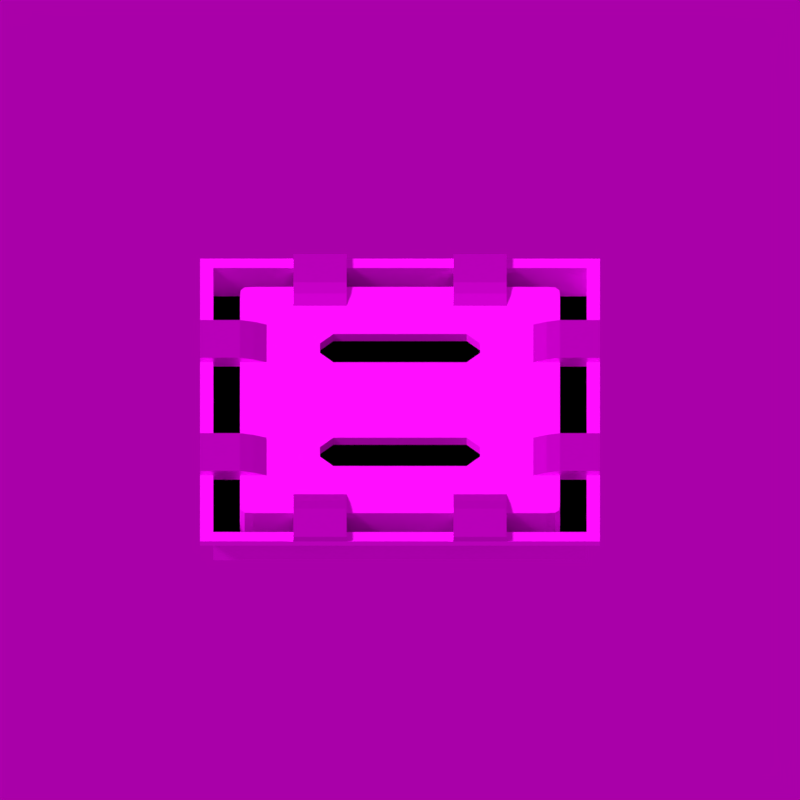 # Source: ocs_concept_3d_2_v3.blend  (saved by Blender 3.1.7; exported with 4.5.12 LTS)
import bpy
from mathutils import Matrix  # noqa: F401  (used for matrix-valued properties, if any)

bpy.ops.wm.read_factory_settings(use_empty=True)
scene = bpy.context.scene
scene.name = 'Scene'

# ---- collections
col_collection_1 = bpy.data.collections.new('Collection 1'); scene.collection.children.link(col_collection_1)

# ---- images (referenced by path relative to the original .blend; pixels are not part of the script)
import os
ASSET_DIR = os.environ.get("B2B_ASSET_DIR", "")  # directory of the original .blend (textures are referenced by path, not embedded)
HERE = os.path.dirname(os.path.abspath(__file__))  # packed textures are extracted next to this script under _unpacked/

def load_image(name, relpath, width, height, colorspace="sRGB"):
    """Load a texture the original file referenced (path relative to the .blend, or extracted next to this script)."""
    p = next((c for c in (os.path.join(HERE, relpath), os.path.join(ASSET_DIR, relpath)) if relpath and os.path.exists(c)), "")
    if p:
        img = bpy.data.images.load(p, check_existing=True)
        img.name = name
    else:  # same state as the original file: an image datablock whose file is absent (Cycles renders it pink)
        img = bpy.data.images.new(name, width, height)
        img.source = "FILE"
        img.filepath = "//" + (relpath or name)
    img.colorspace_settings.name = colorspace
    return img
img_metalgalvanized0029_3_l_jpg = load_image('MetalGalvanized0029_3_L.jpg', 'MetalGalvanized0029_3_L.jpg', 1024, 1024, 'sRGB')
img_metalbare0130_3_l_jpg = load_image('MetalBare0130_3_L.jpg', 'MetalBare0130_3_L.jpg', 1024, 1024, 'sRGB')
img_drackenstein_quarry_4k_exr = load_image('drackenstein_quarry_4k.exr', 'drackenstein_quarry_4k.exr', 1024, 1024, 'Linear Rec.709')

# ---- materials (node trees are filled in below, after node groups)
mat_metal = bpy.data.materials.new('Metal')
mat_metal.use_transparent_shadow = False
mat_connectors = bpy.data.materials.new('Connectors')
mat_connectors.use_transparent_shadow = False
mat_gap = bpy.data.materials.new('Gap')
mat_gap.use_transparent_shadow = False

# ---- material node trees
mat_metal.use_nodes = True; mat_metal.node_tree.nodes.clear()
_N = mat_metal.node_tree.nodes; _L = mat_metal.node_tree.links
n0 = _N.new('ShaderNodeBsdfPrincipled'); n0.name = 'Principled BSDF'; n0.location = (10, 300)
n0.distribution = 'GGX'
n0.subsurface_method = 'RANDOM_WALK_SKIN'
n0.inputs[3].default_value = 1.45
n0.inputs[27].default_value = (0.0, 0.0, 0.0, 1.0)
n0.inputs[28].default_value = 1.0
n1 = _N.new('ShaderNodeOutputMaterial'); n1.name = 'Material Output'; n1.location = (300, 300)
n2 = _N.new('ShaderNodeTexImage'); n2.name = 'Image Texture'; n2.location = (-280, 275)
n2.image = img_metalgalvanized0029_3_l_jpg
_L.new(n0.outputs[0], n1.inputs[0])
_L.new(n2.outputs[0], n0.inputs[0])
n1.is_active_output = True
mat_connectors.use_nodes = True; mat_connectors.node_tree.nodes.clear()
_N = mat_connectors.node_tree.nodes; _L = mat_connectors.node_tree.links
n0 = _N.new('ShaderNodeBsdfPrincipled'); n0.name = 'Principled BSDF'; n0.location = (10, 300)
n0.distribution = 'GGX'
n0.subsurface_method = 'RANDOM_WALK_SKIN'
n0.inputs[1].default_value = 1.0
n0.inputs[3].default_value = 1.45
n0.inputs[27].default_value = (0.0, 0.0, 0.0, 1.0)
n0.inputs[28].default_value = 1.0
n1 = _N.new('ShaderNodeOutputMaterial'); n1.name = 'Material Output'; n1.location = (300, 300)
n2 = _N.new('ShaderNodeTexImage'); n2.name = 'Image Texture'; n2.location = (-280, 275)
n2.image = img_metalbare0130_3_l_jpg
_L.new(n0.outputs[0], n1.inputs[0])
_L.new(n2.outputs[0], n0.inputs[0])
n1.is_active_output = True
mat_gap.use_nodes = True; mat_gap.node_tree.nodes.clear()
_N = mat_gap.node_tree.nodes; _L = mat_gap.node_tree.links
n0 = _N.new('ShaderNodeOutputMaterial'); n0.name = 'Material Output'; n0.location = (300, 300)
n1 = _N.new('ShaderNodeBsdfDiffuse'); n1.name = 'Diffuse BSDF'; n1.location = (10, 300)
n1.inputs[0].default_value = (0.0, 0.0, 0.0, 1.0)
n1.inputs[1].default_value = 0.7973
_L.new(n1.outputs[0], n0.inputs[0])
n0.is_active_output = True

# ---- world
world_world = bpy.data.worlds.new('World'); scene.world = world_world
world_world.use_nodes = True; world_world.node_tree.nodes.clear()
_N = world_world.node_tree.nodes; _L = world_world.node_tree.links
n0 = _N.new('ShaderNodeOutputWorld'); n0.name = 'World Output'; n0.location = (300, 300)
n1 = _N.new('ShaderNodeBackground'); n1.name = 'Background'; n1.location = (114, 292)
n1.inputs[1].default_value = 0.4
n2 = _N.new('ShaderNodeTexEnvironment'); n2.name = 'Environment Texture'; n2.location = (-218, 271)
n2.image = img_drackenstein_quarry_4k_exr
_L.new(n1.outputs[0], n0.inputs[0])
_L.new(n2.outputs[0], n1.inputs[0])
n0.is_active_output = True
world_world.color = (0.05088, 0.05088, 0.05088)
world_world.use_sun_shadow = False
world_world.sun_shadow_jitter_overblur = 0.0
world_world.cycles.sampling_method = 'MANUAL'

# ---- cameras
cam_camera = bpy.data.cameras.new('Camera')
cam_camera.type = 'ORTHO'
cam_camera.clip_end = 100.0
cam_camera.lens = 35.0
cam_camera.sensor_width = 32.0
cam_camera.sensor_height = 18.0
cam_camera.ortho_scale = 4.0
cam_camera.dof.focus_distance = 0.0
cam_camera.dof.aperture_fstop = 128.0

# ---- lights
light_lamp = bpy.data.lights.new('Lamp', 'SUN')
light_lamp.transmission_factor = 0.0
light_lamp.cutoff_distance = 30.0
light_lamp.angle = 0.1993
light_lamp.energy = 3.0
light_lamp.shadow_buffer_clip_start = 1.001
light_lamp.shadow_soft_size = 0.1
light_lamp.shadow_cascade_max_distance = 1000.0

# ---- meshes
me_plane = bpy.data.meshes.new('Plane')
me_plane.from_pydata([(-1.0, 1.0, 0.0), (-0.2667, 0.4667, 0.0), (-1.0, 0.6, 0.0), (-1.0, 0.2, 0.0), (-0.5333, 0.5333, 0.0), (-0.3333, 0.5333, 0.0), (-0.2667, 0.5333, 0.0), (-0.5333, 1.0, 0.032), (-0.4667, 1.0, 0.032), (-0.4, 1.0, 0.032), (-0.3333, 1.0, 0.032), (-0.2667, 1.0, 0.032), (0.0, 0.5333, 0.0), (0.0, 0.4667, 0.0), (-0.2, 1.0, 0.0), (-0.6, 1.0, 0.0), (0.0, 0.4, 0.0), (0.0, 0.3333, 0.0), (-0.6, 0.2, 0.0), (-0.6, 0.6, 0.0), (0.0, 0.2667, 0.0), (-0.2, 0.5333, 0.0), (-0.2, 0.2, 0.0), (-0.2, 0.6, 0.0), (-0.2, 0.4667, 0.0), (-0.2, 0.4, 0.0), (-0.2, 0.3333, 0.0), (-0.2, 0.2667, 0.0), (-0.6, 0.5333, 0.0), (-0.6, 0.4667, 0.0), (-0.6, 0.4, 0.0), (-0.6, 0.3333, 0.0), (-1.0, 0.0, 0.0), (-0.6, 0.2667, 0.0), (-0.6, 0.0, 0.0), (-0.2, 0.0, 0.0), (-1.0, 0.2667, 0.032), (-1.0, 0.3333, 0.032), (-1.0, 0.4, 0.032), (0.0, 1.0, 0.0), (-1.0, 0.4667, 0.032), (-1.0, 0.5333, 0.032), (0.0, 0.2, 0.0), (0.0, 0.6, 0.0), (-0.8, 1.0, 0.0), (-0.5333, 0.4667, 0.0), (-0.2667, 0.4, 0.0), (-0.5333, 0.4, 0.0), (-0.2667, 0.2, 0.0), (-0.5333, 0.2, 0.0), (-0.2667, 0.6, 0.0), (-0.3333, 0.6, 0.0), (-0.4, 0.6, 0.0), (-0.4667, 0.6, 0.0), (-0.5333, 0.6, 0.0), (-0.2667, 0.3333, 0.0), (-0.5333, 0.3333, 0.0), (-0.2667, 0.2667, 0.0), (-0.2667, 0.0, 0.0), (-0.6, 0.06667, 0.0), (-0.6, 0.1333, 0.0), (-0.2, 0.06667, 0.0), (-0.2, 0.1333, 0.0), (-1.0, 0.1333, 0.0), (-1.0, 0.06667, 0.0), (-0.7333, 1.0, 0.0), (0.0, 0.1333, 0.0), (-0.2667, 0.06667, 0.0), (-0.2667, 0.1333, 0.0), (-0.06667, 1.0, 0.0), (-0.1333, 1.0, 0.0), (-0.06667, 0.2, 0.0), (-0.1333, 0.2, 0.0), (-0.06667, 0.6, 0.0), (-0.1333, 0.6, 0.0), (-0.06667, 0.5333, 0.0), (-0.1333, 0.5333, 0.0), (-0.06667, 0.4667, 0.0), (-0.1333, 0.4667, 0.0), (-0.06667, 0.4, 0.0), (-0.1333, 0.4, 0.0), (-0.06667, 0.3333, 0.0), (-0.1333, 0.3333, 0.0), (-0.06667, 0.2667, 0.0), (-0.1333, 0.2667, 0.0), (-0.6667, 1.0, 0.0), (-0.1333, 0.0, 0.0), (-0.8667, 1.0, 0.0), (-0.1333, 0.06667, 0.0), (-0.1333, 0.1333, 0.0), (-0.9333, 1.0, 0.0), (-0.7333, 0.5333, 0.02), (-0.8, 0.5333, 0.032), (-0.8667, 0.5333, 0.032), (-0.9333, 0.5333, 0.032), (-0.6667, 0.4667, 0.0), (-0.7333, 0.4667, 0.02), (-0.8, 0.4667, 0.032), (-0.8667, 0.4667, 0.032), (-0.9333, 0.4667, 0.032), (-0.6667, 0.4, 0.0), (-0.7333, 0.4, 0.02), (-0.8, 0.4, 0.032), (-0.8667, 0.4, 0.032), (-0.9333, 0.4, 0.032), (-0.6667, 0.3333, 0.0), (-0.7333, 0.3333, 0.02), (-0.8, 0.3333, 0.032), (-0.8667, 0.3333, 0.032), (-0.9333, 0.3333, 0.032), (-0.7333, 0.2667, 0.02), (-0.8, 0.2667, 0.032), (-0.8667, 0.2667, 0.032), (-0.9333, 0.2667, 0.032), (-0.6667, 0.2, 0.0), (-0.7333, 0.2, 0.0), (-0.8, 0.2, 0.0), (-0.9333, 0.2, 0.0), (-0.6667, 0.6, 0.0), (-0.7333, 0.6, 0.0), (-0.8, 0.6, 0.0), (-0.9333, 0.6, 0.0), (-0.6667, 0.0, 0.0), (-0.7333, 0.0, 0.0), (-0.8, 0.0, 0.0), (-0.9333, 0.0, 0.0), (-0.6667, 0.06667, 0.0), (-0.7333, 0.06667, 0.0), (-0.8, 0.06667, 0.0), (-0.9333, 0.06667, 0.0), (-0.6667, 0.1333, 0.0), (-0.7333, 0.1333, 0.0), (-0.8, 0.1333, 0.0), (-0.9333, 0.1333, 0.0), (-1.0, 0.9333, 0.0), (-1.0, 0.8667, 0.0), (-1.0, 0.8, 0.0), (-1.0, 0.7333, 0.0), (-1.0, 0.6667, 0.0), (-0.6, 0.6667, 0.0), (-0.6, 0.7333, 0.0), (-0.6, 0.8, 0.0), (-0.6, 0.9333, 0.0), (-0.2667, 0.7338, 0.0), (-0.2667, 0.8, 0.0), (-0.2667, 0.8667, 0.0), (-0.2667, 0.9333, 0.0), (0.0, 0.6667, 0.0), (0.0, 0.7333, 0.0), (0.0, 0.8, 0.0), (0.0, 0.9333, 0.0), (-0.5333, 0.6667, 0.0), (-0.5333, 0.7333, 0.02), (-0.5333, 0.8, 0.032), (-0.5333, 0.8667, 0.032), (-0.5333, 0.9333, 0.032), (-0.4667, 0.6667, 0.0), (-0.4667, 0.7333, 0.02), (-0.4667, 0.8, 0.032), (-0.4667, 0.8667, 0.032), (-0.4667, 0.9333, 0.032), (-0.4, 0.6667, 0.0), (-0.4, 0.7333, 0.02), (-0.4, 0.8, 0.032), (-0.4, 0.8667, 0.032), (-0.4, 0.9333, 0.032), (-0.3333, 0.6667, 0.0), (-0.3333, 0.7333, 0.02), (-0.3333, 0.8, 0.032), (-0.3333, 0.8667, 0.032), (-0.3333, 0.9333, 0.032), (-0.1333, 0.6667, 0.0), (-0.1333, 0.7333, 0.0), (-0.1333, 0.8, 0.0), (-0.1333, 0.9333, 0.0), (-0.06667, 0.6667, 0.0), (-0.06667, 0.7333, 0.0), (-0.06667, 0.8, 0.0), (-0.06667, 0.9333, 0.0), (-0.9333, 0.6667, 0.0), (-0.9333, 0.7333, 0.0), (-0.9333, 0.8, 0.0), (-0.9333, 0.8667, 0.0), (-0.9333, 0.9333, 0.0), (-0.8667, 0.9333, 0.0), (-0.8, 0.6667, 0.0), (-0.8, 0.7333, 0.0), (-0.8, 0.9333, 0.0), (-0.7333, 0.6667, 0.0), (-0.7333, 0.7333, 0.0), (-0.7333, 0.8, 0.0), (-0.7333, 0.9333, 0.0), (-0.6667, 0.6667, 0.0), (-0.6667, 0.7333, 0.0), (-0.6667, 0.8, 0.0), (-0.6667, 0.9333, 0.0), (-0.8, 0.2, -0.2), (-0.9333, 0.2, -0.2), (-0.8, 0.0, -0.2), (-0.8667, 0.0, -0.2), (-0.9333, 0.0, -0.2), (-0.8, 0.06667, -0.2), (-0.8667, 0.06667, -0.2), (-0.9333, 0.06667, -0.2), (-0.8, 0.1333, -0.2), (-0.8667, 0.1333, -0.2), (-0.9333, 0.1333, -0.2), (-0.6, 0.8, -0.2), (-0.9333, 0.6667, -0.2), (-0.9333, 0.7333, -0.2), (-0.9333, 0.8, -0.2), (-0.9333, 0.8667, -0.2), (-0.9333, 0.9333, -0.2), (-0.8667, 0.6667, -0.2), (-0.8667, 0.7333, -0.2), (-0.8667, 0.8, -0.2), (-0.8667, 0.8667, -0.2), (-0.8667, 0.9333, -0.2), (-0.8, 0.6667, -0.2), (-0.8, 0.7333, -0.2), (-0.8, 0.8, -0.2), (-0.8, 0.8667, -0.2), (-0.8, 0.9333, -0.2), (-0.7333, 0.8, -0.2), (-0.7333, 0.8667, -0.2), (-0.7333, 0.9333, -0.2), (-0.6667, 0.8, -0.2), (-0.6667, 0.8667, -0.2), (-0.6667, 0.9333, -0.2), (-0.2, 0.8, -0.2), (-0.2, 0.8667, -0.2), (0.0, 0.8, -0.2), (0.0, 0.8667, -0.2), (0.0, 0.9333, -0.2), (-0.1333, 0.8, -0.2), (-0.1333, 0.8667, -0.2), (-0.1333, 0.9333, -0.2), (-0.06667, 0.8, -0.2), (-0.06667, 0.8667, -0.2), (-0.06667, 0.9333, -0.2), (-0.2, 0.9333, 0.0), (-0.2667, 0.9333, 0.032), (-0.2667, 1.0, 0.0), (-0.2, 0.6667, 0.0), (-0.2, 0.7333, 0.0), (-0.2, 0.8, 0.0), (-0.5333, 1.0, 0.0), (-0.2667, 0.6667, 0.0), (-0.2667, 0.7333, 0.02), (-0.2667, 0.8, 0.032), (-0.2667, 0.8667, 0.032), (-0.2, 0.9333, -0.2), (-0.2667, 0.8, -0.2), (-0.2667, 0.8667, -0.2), (-0.2667, 0.9333, -0.2), (-0.5333, 0.7333, 0.0), (-0.5333, 0.8, 0.0), (-0.5333, 0.8667, 0.0), (-0.5333, 0.9333, 0.0), (-1.0, 0.2667, 0.0), (-0.6667, 0.5333, 0.0), (-0.7333, 0.5333, 0.0), (-0.8, 0.5333, 0.0), (-0.8667, 0.5333, 0.0), (-0.9333, 0.5333, 0.0), (-0.6667, 0.2667, 0.0), (-0.7333, 0.2667, 0.0), (-0.8, 0.2667, 0.0), (-0.8667, 0.2667, 0.0), (-0.9333, 0.2667, 0.0), (-0.8667, 0.2, -0.2), (-0.8, 0.6, -0.2), (-0.8667, 0.6, -0.2), (-0.9333, 0.6, -0.2), (-0.6, 0.8667, -0.2), (-0.6, 0.9333, -0.2), (-0.5333, 0.8, -0.2), (-0.5333, 0.8667, -0.2), (-0.5333, 0.9333, -0.2), (-0.9333, 0.5333, -0.2), (-0.8, 0.2667, -0.2), (-0.9333, 0.2667, -0.2), (-0.7764, 0.7969, 0.0), (-0.7969, 0.7764, 0.0), (-0.7969, 0.7764, -0.2), (-0.7764, 0.7969, -0.2), (-0.06667, 0.8, -0.03), (0.0, 0.9333, -0.03), (-0.06667, 0.9333, -0.03), (0.0, 0.8, -0.03), (-0.1333, 0.8, -0.03), (-0.1333, 0.9333, -0.03), (-0.2, 0.8, -0.03), (-0.2, 0.9333, -0.03), (-0.2667, 0.8667, -0.03), (-0.8, 0.7333, -0.03), (-0.8, 0.6667, -0.03), (-0.8, 0.9333, -0.03), (-0.7333, 0.8, -0.03), (-0.8667, 0.9333, -0.03), (-0.9333, 0.9333, -0.03), (-0.6667, 0.8, -0.03), (-0.6, 0.8, -0.03), (-0.9333, 0.8667, -0.03), (-0.6667, 0.9333, -0.03), (-0.7333, 0.9333, -0.03), (-0.9333, 0.8, -0.03), (-0.9333, 0.7333, -0.03), (-0.9333, 0.6667, -0.03), (-0.5333, 0.8667, -0.03), (-0.8, 0.6, -0.03), (-0.6, 0.9333, -0.03), (-0.9333, 0.5333, -0.03), (-0.9333, 0.6, -0.03), (-0.7969, 0.7764, -0.03), (-0.7764, 0.7969, -0.03), (-0.9333, 0.0, -0.03), (-0.8, 0.06667, -0.03), (-0.8, 0.1333, -0.03), (-0.8, 0.2, -0.03), (-0.8, 0.0, -0.03), (-0.9333, 0.06667, -0.03), (-0.9333, 0.2, -0.03), (-0.9333, 0.1333, -0.03), (-0.8, 0.2667, -0.03), (-0.8667, 0.2667, -0.03), (-0.9333, 0.2667, -0.03), (-0.8667, 0.4667, -0.2), (-0.9333, 0.4667, -0.2), (-0.9333, 0.4, -0.2), (-0.9333, 0.3333, -0.2), (-0.4667, 0.8, -0.2), (-0.4667, 0.8667, -0.2), (-0.4667, 0.9333, -0.2), (-0.4, 0.8, -0.2), (-0.4, 0.8667, -0.2), (-0.4, 0.9333, -0.2), (-0.3333, 0.8, -0.2), (-0.3333, 0.8667, -0.2), (-0.3333, 0.9333, -0.2), (-0.8, 0.5333, -0.03), (-0.8667, 0.5333, -0.03), (-0.8, 0.4667, -0.03), (-0.8667, 0.4667, -0.03), (-0.9333, 0.4667, -0.03), (-0.8, 0.4, -0.03), (-0.8667, 0.4, -0.03), (-0.9333, 0.4, -0.03), (-0.8, 0.3333, -0.03), (-0.8667, 0.3333, -0.03), (-0.9333, 0.3333, -0.03), (-0.5333, 0.8, -0.03), (-0.5333, 0.9333, -0.03), (-0.4667, 0.8, -0.03), (-0.4667, 0.8667, -0.03), (-0.4667, 0.9333, -0.03), (-0.4, 0.8, -0.03), (-0.4, 0.8667, -0.03), (-0.4, 0.9333, -0.03), (-0.3333, 0.8, -0.03), (-0.3333, 0.8667, -0.03), (-0.3333, 0.9333, -0.03), (-0.2667, 0.9333, -0.03), (-0.2667, 0.8, -0.03), (-0.8, 0.5333, -0.2), (-0.8667, 0.5333, -0.2), (-0.8, 0.4667, -0.2), (-0.8, 0.4, -0.2), (-0.8667, 0.4, -0.2), (-0.8, 0.3333, -0.2), (-0.8667, 0.3333, -0.2), (-0.8667, 0.2667, -0.2), (-0.4667, 0.0, 0.0), (-0.2667, 0.2667, -0.05), (-0.2667, 0.3333, -0.05), (-0.4667, 0.4, 0.0), (-0.3333, 0.4, -0.05), (-0.4, 0.4, -0.05), (0.0, 0.0, 0.0), (-0.4667, 1.0, 0.0), (-0.4, 1.0, 0.0), (-0.3333, 1.0, 0.0), (-1.0, 0.3333, 0.0), (-1.0, 0.4, 0.0), (-1.0, 0.4667, 0.0), (-1.0, 0.5333, 0.0), (-1.0, 1.0, -0.03), (-1.0, 0.6, -0.03), (-1.0, 0.2, -0.03), (-0.2, 1.0, -0.03), (-0.6, 1.0, -0.03), (-1.0, -4.768e-07, -0.03), (0.0, 1.0, -0.03), (-0.8, 1.0, -0.03), (-1.0, 0.1333, -0.03), (-1.0, 0.06667, -0.03), (-0.7333, 1.0, -0.03), (-0.06667, 1.0, -0.03), (-0.1333, 1.0, -0.03), (-0.6667, 1.0, -0.03), (-0.8667, 1.0, -0.03), (-0.9333, 1.0, -0.03), (-1.0, 0.9333, -0.03), (-1.0, 0.8667, -0.03), (-1.0, 0.8, -0.03), (-1.0, 0.7333, -0.03), (-1.0, 0.6667, -0.03), (-0.2667, 1.0, -0.03), (-0.5333, 1.0, -0.03), (-1.0, 0.2667, -0.03), (-0.4667, 1.0, -0.03), (-0.4, 1.0, -0.03), (-0.3333, 1.0, -0.03), (-1.0, 0.3333, -0.03), (-1.0, 0.4, -0.03), (-1.0, 0.4667, -0.03), (-1.0, 0.5333, -0.03), (-0.4667, 0.5333, 0.0), (-0.4, 0.5333, 0.0), (-0.3333, 0.4667, 0.0), (-0.4, 0.4667, 0.0), (-0.4667, 0.4667, 0.0), (-0.3333, 0.4, 0.0), (-0.4, 0.4, 0.0), (0.0, 0.06667, 0.0), (-0.06667, 0.1333, 0.0), (-0.06667, 0.06667, 0.0), (-0.06667, 0.0, 0.0), (-0.2667, 0.2, -0.05), (-0.5333, 0.0, 0.0), (-0.4667, 0.1333, 0.0), (-0.4667, 0.2, 0.0), (-0.4667, 0.3333, 0.0), (-0.5333, 0.2667, 0.0), (-0.5333, 0.1333, 0.0), (-0.5333, 0.06667, 0.0), (-0.4667, 0.06667, 0.0), (-0.4667, 0.2667, 0.0), (-0.4667, 0.0, -0.05), (-0.4667, 0.06667, -0.05), (-0.4667, 0.1333, -0.05), (-0.4667, 0.2, -0.05), (-0.4667, 0.2667, -0.05), (-0.4667, 0.3333, -0.05), (-0.2667, 0.0, -0.05), (-0.2667, 0.06667, -0.05), (-0.2667, 0.1333, -0.05), (0.7, -0.7, -0.1), (0.7, 0.7, -0.1), (-0.7, -0.7, -0.1), (-0.7, 0.7, -0.1)], [], [(195, 142, 15, 85), (11, 241, 146, 242), (31, 56, 47, 30), (130, 60, 18, 114), (260, 28, 19, 118), (33, 433, 56, 31), (68, 62, 22, 48), (6, 21, 23, 50), (18, 49, 433, 33), (95, 29, 28, 260), (100, 30, 29, 95), (105, 31, 30, 100), (265, 33, 31, 105), (114, 18, 33, 265), (1, 24, 21, 6), (46, 25, 24, 1), (55, 26, 25, 46), (57, 27, 26, 55), (48, 22, 27, 57), (77, 13, 12, 75), (79, 16, 13, 77), (81, 17, 16, 79), (75, 12, 43, 73), (425, 66, 42, 71), (83, 20, 17, 81), (71, 42, 20, 83), (178, 150, 39, 69), (30, 47, 45, 29), (29, 45, 4, 28), (28, 4, 54, 19), (4, 417, 53, 54), (417, 418, 52, 53), (418, 5, 51, 52), (5, 6, 50, 51), (60, 434, 49, 18), (246, 15, 142, 258), (155, 160, 8, 7), (160, 165, 9, 8), (165, 170, 10, 9), (170, 241, 11, 10), (34, 429, 435, 59), (59, 435, 434, 60), (58, 35, 61, 67), (67, 61, 62, 68), (122, 34, 59, 126), (126, 59, 60, 130), (61, 88, 89, 62), (64, 129, 133, 63), (35, 86, 88, 61), (320, 317, 201, 198), (240, 174, 70, 14), (174, 178, 69, 70), (22, 72, 84, 27), (72, 71, 83, 84), (27, 84, 82, 26), (84, 83, 81, 82), (62, 89, 72, 22), (89, 425, 71, 72), (21, 76, 74, 23), (76, 75, 73, 74), (26, 82, 80, 25), (82, 81, 79, 80), (25, 80, 78, 24), (80, 79, 77, 78), (24, 78, 76, 21), (78, 77, 75, 76), (128, 127, 131, 132), (127, 126, 130, 131), (32, 125, 129, 64), (321, 316, 200, 203), (124, 123, 127, 128), (123, 122, 126, 127), (36, 113, 109, 37), (113, 112, 108, 109), (112, 111, 107, 108), (111, 110, 106, 107), (110, 265, 105, 106), (37, 109, 104, 38), (109, 108, 103, 104), (108, 107, 102, 103), (107, 106, 101, 102), (106, 105, 100, 101), (38, 104, 99, 40), (104, 103, 98, 99), (103, 102, 97, 98), (102, 101, 96, 97), (101, 100, 95, 96), (40, 99, 94, 41), (99, 98, 93, 94), (98, 97, 92, 93), (97, 96, 91, 92), (96, 95, 260, 91), (63, 133, 117, 3), (305, 297, 222, 225), (132, 131, 115, 116), (131, 130, 114, 115), (134, 183, 90, 0), (183, 184, 87, 90), (184, 187, 44, 87), (187, 191, 65, 44), (191, 195, 85, 65), (119, 118, 192, 188), (188, 192, 193, 189), (189, 193, 194, 190), (120, 119, 188, 185), (185, 188, 189, 186), (311, 304, 228, 275), (317, 318, 204, 201), (318, 319, 196, 204), (300, 303, 211, 212), (299, 300, 212, 217), (301, 302, 207, 226), (303, 306, 210, 211), (323, 321, 203, 206), (304, 305, 225, 228), (322, 323, 206, 197), (2, 121, 179, 138), (138, 179, 180, 137), (137, 180, 181, 136), (136, 181, 182, 135), (135, 182, 183, 134), (74, 73, 175, 171), (171, 175, 176, 172), (172, 176, 177, 173), (291, 293, 251, 236), (23, 74, 171, 243), (243, 171, 172, 244), (244, 172, 173, 245), (290, 286, 237, 234), (287, 288, 239, 233), (51, 50, 247, 166), (166, 247, 248, 167), (167, 248, 249, 168), (168, 249, 250, 169), (169, 250, 241, 170), (52, 51, 166, 161), (161, 166, 167, 162), (162, 167, 168, 163), (163, 168, 169, 164), (164, 169, 170, 165), (53, 52, 161, 156), (156, 161, 162, 157), (157, 162, 163, 158), (158, 163, 164, 159), (159, 164, 165, 160), (54, 53, 156, 151), (151, 156, 157, 152), (152, 157, 158, 153), (153, 158, 159, 154), (154, 159, 160, 155), (19, 54, 151, 139), (340, 310, 271, 364), (141, 140, 255, 256), (140, 139, 151, 255), (73, 43, 147, 175), (175, 147, 148, 176), (176, 148, 149, 177), (154, 257, 256, 153), (50, 23, 243, 247), (118, 19, 139, 192), (192, 139, 140, 193), (193, 140, 141, 194), (306, 307, 209, 210), (307, 308, 208, 209), (203, 202, 205, 206), (202, 201, 204, 205), (200, 199, 202, 203), (199, 198, 201, 202), (206, 205, 270, 197), (205, 204, 196, 270), (223, 226, 227, 224), (224, 227, 228, 225), (220, 223, 224, 221), (221, 224, 225, 222), (272, 271, 218, 213), (213, 218, 219, 214), (214, 219, 220, 215), (215, 220, 221, 216), (216, 221, 222, 217), (273, 272, 213, 208), (208, 213, 214, 209), (209, 214, 215, 210), (210, 215, 216, 211), (211, 216, 217, 212), (226, 207, 274, 227), (227, 274, 275, 228), (310, 296, 218, 271), (296, 295, 219, 218), (297, 299, 217, 222), (308, 313, 273, 208), (298, 301, 226, 223), (234, 237, 238, 235), (235, 238, 239, 236), (229, 234, 235, 230), (230, 235, 236, 251), (237, 231, 232, 238), (238, 232, 233, 239), (286, 289, 231, 237), (155, 7, 246, 258), (292, 290, 234, 229), (288, 291, 236, 239), (14, 242, 146, 240), (275, 274, 277, 278), (144, 143, 244, 245), (363, 292, 229, 252), (152, 255, 151), (143, 248, 247), (143, 144, 249, 248), (144, 145, 250, 249), (145, 146, 241, 250), (274, 207, 276, 277), (253, 252, 229, 230), (254, 253, 230, 251), (293, 362, 254, 251), (155, 258, 257, 154), (153, 256, 255, 152), (91, 261, 262, 92), (111, 112, 268, 267), (92, 262, 263, 93), (260, 261, 91), (112, 113, 269, 268), (265, 110, 266), (93, 263, 264, 94), (94, 264, 385, 41), (110, 111, 267, 266), (113, 36, 259, 269), (119, 261, 260, 118), (120, 262, 261, 119), (2, 385, 264, 121), (115, 114, 265, 266), (116, 115, 266, 267), (319, 324, 280, 196), (3, 117, 269, 259), (243, 244, 143, 247), (272, 365, 364, 271), (273, 279, 365, 272), (270, 196, 280, 371), (197, 270, 371, 281), (326, 322, 197, 281), (352, 311, 275, 278), (313, 312, 279, 273), (302, 351, 276, 207), (186, 189, 190, 282, 283), (220, 219, 284, 285, 223), (315, 282, 190, 298), (295, 186, 283, 314), (314, 283, 282, 315), (146, 145, 294, 362), (145, 144, 363, 294), (240, 146, 362, 293), (144, 245, 292, 363), (178, 174, 291, 288), (245, 173, 290, 292), (177, 149, 289, 286), (150, 178, 288, 287), (173, 177, 286, 290), (174, 240, 293, 291), (284, 314, 315, 285), (219, 295, 314, 284), (285, 315, 298, 223), (141, 256, 351, 302), (264, 263, 341, 312), (263, 262, 340, 341), (121, 264, 312, 313), (258, 142, 311, 352), (256, 257, 309, 351), (257, 258, 352, 309), (190, 194, 301, 298), (179, 121, 313, 308), (187, 184, 299, 297), (185, 186, 295, 296), (120, 185, 296, 310), (180, 179, 308, 307), (181, 180, 307, 306), (262, 120, 310, 340), (195, 191, 305, 304), (182, 181, 306, 303), (194, 141, 302, 301), (184, 183, 300, 299), (183, 182, 303, 300), (142, 195, 304, 311), (191, 187, 297, 305), (269, 117, 322, 326), (116, 267, 324, 319), (267, 268, 325, 324), (268, 269, 326, 325), (117, 133, 323, 322), (133, 129, 321, 323), (132, 116, 319, 318), (128, 132, 318, 317), (129, 125, 316, 321), (124, 128, 317, 320), (281, 371, 370, 330), (330, 370, 368, 329), (329, 368, 327, 328), (328, 327, 365, 279), (337, 252, 253, 338), (338, 253, 254, 339), (334, 337, 338, 335), (335, 338, 339, 336), (331, 334, 335, 332), (332, 335, 336, 333), (276, 331, 332, 277), (277, 332, 333, 278), (326, 350, 349, 325), (325, 349, 348, 324), (350, 347, 346, 349), (349, 346, 345, 348), (347, 344, 343, 346), (346, 343, 342, 345), (344, 312, 341, 343), (343, 341, 340, 342), (359, 360, 294, 363), (360, 361, 362, 294), (356, 357, 360, 359), (357, 358, 361, 360), (353, 354, 357, 356), (354, 355, 358, 357), (351, 309, 354, 353), (309, 352, 355, 354), (371, 280, 369, 370), (370, 369, 367, 368), (368, 367, 366, 327), (327, 366, 364, 365), (364, 366, 342, 340), (366, 367, 345, 342), (367, 369, 348, 345), (369, 280, 324, 348), (312, 344, 328, 279), (344, 347, 329, 328), (347, 350, 330, 329), (350, 326, 281, 330), (351, 353, 331, 276), (353, 356, 334, 331), (356, 359, 337, 334), (359, 363, 252, 337), (352, 278, 333, 355), (355, 333, 336, 358), (358, 336, 339, 361), (361, 339, 254, 362), (57, 55, 374, 373), (423, 377, 376, 422), (242, 381, 10, 11), (10, 381, 380, 9), (9, 380, 379, 8), (246, 7, 8, 379), (385, 384, 40, 41), (384, 383, 38, 40), (383, 382, 37, 38), (382, 259, 36, 37), (3, 259, 409, 388), (14, 70, 398, 389), (137, 136, 404, 405), (2, 138, 406, 387), (85, 15, 390, 399), (32, 64, 395, 391), (15, 246, 408, 390), (138, 137, 405, 406), (385, 2, 387, 416), (379, 380, 411, 410), (90, 87, 400, 401), (380, 381, 412, 411), (44, 65, 396, 393), (63, 3, 388, 394), (382, 383, 414, 413), (64, 63, 394, 395), (383, 384, 415, 414), (242, 14, 389, 407), (246, 379, 410, 408), (384, 385, 416, 415), (87, 44, 393, 400), (69, 39, 392, 397), (381, 242, 407, 412), (70, 69, 397, 398), (134, 0, 386, 402), (259, 382, 413, 409), (135, 134, 402, 403), (65, 85, 399, 396), (136, 135, 403, 404), (0, 90, 401, 386), (417, 4, 45, 421), (421, 45, 47, 375), (1, 419, 422, 46), (419, 420, 423, 422), (420, 421, 375, 423), (6, 5, 419, 1), (5, 418, 420, 419), (418, 417, 421, 420), (425, 89, 88, 426), (426, 88, 86, 427), (424, 426, 427, 378), (66, 425, 426, 424), (436, 435, 429, 372), (375, 47, 56, 432), (432, 56, 433, 437), (437, 433, 49, 431), (431, 49, 434, 430), (430, 434, 435, 436), (436, 372, 438, 439), (437, 431, 441, 442), (430, 436, 439, 440), (431, 430, 440, 441), (432, 437, 442, 443), (46, 422, 55), (58, 67, 445, 444), (68, 48, 428, 446), (67, 68, 446, 445), (48, 57, 373, 428), (423, 432, 443, 377), (423, 375, 432), (422, 376, 374, 55), (447, 448, 450, 449)])
me_plane.polygons.foreach_set('material_index', [0, 1, 0, 0, 0, 0, 0, 0, 0, 0, 0, 0, 0, 0, 0, 0, 0, 0, 0, 0, 0, 0, 0, 0, 0, 0, 0, 0, 0, 0, 0, 0, 0, 0, 0, 0, 1, 1, 1, 1, 0, 0, 0, 0, 0, 0, 0, 0, 0, 0, 0, 0, 0, 0, 0, 0, 0, 0, 0, 0, 0, 0, 0, 0, 0, 0, 0, 0, 0, 0, 0, 0, 1, 1, 1, 1, 1, 1, 1, 1, 1, 1, 1, 1, 1, 1, 1, 1, 1, 1, 1, 1, 0, 0, 0, 0, 0, 0, 0, 0, 0, 0, 0, 0, 0, 0, 0, 0, 0, 0, 0, 0, 0, 0, 0, 0, 0, 0, 0, 0, 0, 0, 0, 0, 0, 0, 0, 0, 0, 0, 0, 1, 1, 1, 1, 0, 1, 1, 1, 1, 0, 1, 1, 1, 1, 0, 1, 1, 1, 1, 0, 0, 0, 0, 0, 0, 0, 1, 0, 0, 0, 0, 0, 0, 2, 2, 2, 2, 2, 2, 2, 2, 2, 2, 2, 2, 2, 2, 2, 2, 2, 2, 2, 2, 2, 2, 0, 0, 0, 0, 0, 2, 2, 2, 2, 2, 2, 0, 1, 0, 0, 0, 2, 0, 0, 1, 1, 1, 1, 1, 2, 2, 2, 0, 1, 1, 1, 1, 1, 1, 1, 1, 1, 1, 1, 1, 0, 0, 0, 0, 0, 0, 0, 0, 2, 2, 2, 2, 0, 0, 0, 0, 0, 0, 0, 0, 0, 1, 1, 0, 0, 0, 0, 0, 0, 0, 0, 0, 0, 0, 0, 1, 1, 0, 0, 1, 1, 0, 0, 0, 0, 0, 0, 0, 0, 0, 0, 0, 0, 0, 0, 0, 0, 0, 1, 1, 0, 0, 0, 0, 0, 0, 2, 2, 2, 2, 2, 2, 2, 2, 2, 2, 2, 2, 0, 0, 0, 0, 0, 0, 0, 0, 0, 0, 0, 0, 0, 0, 0, 0, 2, 2, 2, 2, 0, 0, 0, 0, 0, 0, 0, 0, 0, 0, 0, 0, 0, 0, 0, 0, 0, 0, 1, 1, 1, 1, 1, 1, 1, 1, 0, 0, 0, 0, 0, 0, 0, 0, 0, 0, 0, 0, 0, 0, 0, 0, 0, 0, 0, 0, 0, 0, 0, 0, 0, 0, 0, 0, 0, 0, 0, 0, 0, 0, 0, 0, 0, 0, 0, 0, 0, 0, 0, 0, 0, 0, 0, 0, 0, 0, 0, 0, 0, 0, 0, 0, 0, 0, 0, 0, 0, 2])
_uv = me_plane.uv_layers.new(name='UVMap')
_uv.uv.foreach_set('vector', [0.6874, 0.3336, 0.6874, 0.2503, 0.7216, 0.2503, 0.7216, 0.3336, 1.197, 0.03074, 1.088, -0.01856, 1.102, -0.1381, 1.252, -0.05685, 0.2423, 0.9169, 0.2423, 0.8336, 0.2765, 0.8336, 0.2765, 0.9169, 0.1397, 1.0, 0.1397, 0.9169, 0.1739, 0.9169, 0.1739, 1.0, 0.345, 1.0, 0.345, 0.9169, 0.3792, 0.9169, 0.3792, 1.0, 0.2081, 0.9169, 0.2081, 0.8336, 0.2423, 0.8336, 0.2423, 0.9169, 0.1397, 0.5003, 0.1397, 0.4169, 0.1739, 0.4169, 0.1739, 0.5003, 0.345, 0.5003, 0.345, 0.4169, 0.3792, 0.4169, 0.3792, 0.5003, 0.1739, 0.9169, 0.1739, 0.8336, 0.2081, 0.8336, 0.2081, 0.9169, 0.3108, 1.0, 0.3108, 0.9169, 0.345, 0.9169, 0.345, 1.0, 0.2765, 1.0, 0.2765, 0.9169, 0.3108, 0.9169, 0.3108, 1.0, 0.2423, 1.0, 0.2423, 0.9169, 0.2765, 0.9169, 0.2765, 1.0, 0.2081, 1.0, 0.2081, 0.9169, 0.2423, 0.9169, 0.2423, 1.0, 0.1739, 1.0, 0.1739, 0.9169, 0.2081, 0.9169, 0.2081, 1.0, 0.3108, 0.5003, 0.3108, 0.4169, 0.345, 0.4169, 0.345, 0.5003, 0.2765, 0.5003, 0.2765, 0.4169, 0.3108, 0.4169, 0.3108, 0.5003, 0.2423, 0.5003, 0.2423, 0.4169, 0.2765, 0.4169, 0.2765, 0.5003, 0.2081, 0.5003, 0.2081, 0.4169, 0.2423, 0.4169, 0.2423, 0.5003, 0.1739, 0.5003, 0.1739, 0.4169, 0.2081, 0.4169, 0.2081, 0.5003, 0.3108, 0.2503, 0.3108, 0.1669, 0.345, 0.1669, 0.345, 0.2503, 0.2765, 0.2503, 0.2765, 0.1669, 0.3108, 0.1669, 0.3108, 0.2503, 0.2423, 0.2503, 0.2423, 0.1669, 0.2765, 0.1669, 0.2765, 0.2503, 0.345, 0.2503, 0.345, 0.1669, 0.3792, 0.1669, 0.3792, 0.2503, 0.1397, 0.2503, 0.1397, 0.1669, 0.1739, 0.1669, 0.1739, 0.2503, 0.2081, 0.2503, 0.2081, 0.1669, 0.2423, 0.1669, 0.2423, 0.2503, 0.1739, 0.2503, 0.1739, 0.1669, 0.2081, 0.1669, 0.2081, 0.2503, 0.482, 0.8336, 0.482, 0.7503, 0.5163, 0.7503, 0.5163, 0.8336, 0.2765, 0.9169, 0.2765, 0.8336, 0.3108, 0.8336, 0.3108, 0.9169, 0.3108, 0.9169, 0.3108, 0.8336, 0.345, 0.8336, 0.345, 0.9169, 0.345, 0.9169, 0.345, 0.8336, 0.3792, 0.8336, 0.3792, 0.9169, 0.345, 0.8336, 0.345, 0.7503, 0.3792, 0.7503, 0.3792, 0.8336, 0.345, 0.7503, 0.345, 0.6669, 0.3792, 0.6669, 0.3792, 0.7503, 0.345, 0.6669, 0.345, 0.5836, 0.3792, 0.5836, 0.3792, 0.6669, 0.345, 0.5836, 0.345, 0.5003, 0.3792, 0.5003, 0.3792, 0.5836, 0.1397, 0.9169, 0.1397, 0.8336, 0.1739, 0.8336, 0.1739, 0.9169, 0.7216, 0.1669, 0.7216, 0.2503, 0.6874, 0.2503, 0.6874, 0.1669, 1.077, 0.9045, 1.072, 0.6819, 1.201, 0.6975, 1.175, 0.8661, 1.072, 0.6819, 1.077, 0.4508, 1.215, 0.4626, 1.201, 0.6975, 1.077, 0.4508, 1.081, 0.2148, 1.215, 0.2223, 1.215, 0.4626, 1.081, 0.2148, 1.088, -0.01856, 1.197, 0.03074, 1.215, 0.2223, 0.07121, 0.9169, 0.07121, 0.8336, 0.1054, 0.8336, 0.1054, 0.9169, 0.1054, 0.9169, 0.1054, 0.8336, 0.1397, 0.8336, 0.1397, 0.9169, 0.07121, 0.5003, 0.07121, 0.4169, 0.1054, 0.4169, 0.1054, 0.5003, 0.1054, 0.5003, 0.1054, 0.4169, 0.1397, 0.4169, 0.1397, 0.5003, 0.07121, 1.0, 0.07121, 0.9169, 0.1054, 0.9169, 0.1054, 1.0, 0.1054, 1.0, 0.1054, 0.9169, 0.1397, 0.9169, 0.1397, 1.0, 0.1054, 0.4169, 0.1054, 0.3336, 0.1397, 0.3336, 0.1397, 0.4169, 0.5623, 0.9361, 0.5163, 0.9361, 0.5163, 0.8741, 0.5623, 0.8741, 0.07121, 0.4169, 0.07121, 0.3336, 0.1054, 0.3336, 0.1054, 0.4169, 0.1354, 2.612e-07, 0.1354, 0.03571, 0.06769, 0.03571, 0.06769, 0.0, 0.482, 1.0, 0.482, 0.9169, 0.5163, 0.9169, 0.5163, 1.0, 0.482, 0.9169, 0.482, 0.8336, 0.5163, 0.8336, 0.5163, 0.9169, 0.1739, 0.4169, 0.1739, 0.3336, 0.2081, 0.3336, 0.2081, 0.4169, 0.1739, 0.3336, 0.1739, 0.2503, 0.2081, 0.2503, 0.2081, 0.3336, 0.2081, 0.4169, 0.2081, 0.3336, 0.2423, 0.3336, 0.2423, 0.4169, 0.2081, 0.3336, 0.2081, 0.2503, 0.2423, 0.2503, 0.2423, 0.3336, 0.1397, 0.4169, 0.1397, 0.3336, 0.1739, 0.3336, 0.1739, 0.4169, 0.1397, 0.3336, 0.1397, 0.2503, 0.1739, 0.2503, 0.1739, 0.3336, 0.345, 0.4169, 0.345, 0.3336, 0.3792, 0.3336, 0.3792, 0.4169, 0.345, 0.3336, 0.345, 0.2503, 0.3792, 0.2503, 0.3792, 0.3336, 0.2423, 0.4169, 0.2423, 0.3336, 0.2765, 0.3336, 0.2765, 0.4169, 0.2423, 0.3336, 0.2423, 0.2503, 0.2765, 0.2503, 0.2765, 0.3336, 0.2765, 0.4169, 0.2765, 0.3336, 0.3108, 0.3336, 0.3108, 0.4169, 0.2765, 0.3336, 0.2765, 0.2503, 0.3108, 0.2503, 0.3108, 0.3336, 0.3108, 0.4169, 0.3108, 0.3336, 0.345, 0.3336, 0.345, 0.4169, 0.3108, 0.3336, 0.3108, 0.2503, 0.345, 0.2503, 0.345, 0.3336, 0.1054, 1.167, 0.1054, 1.084, 0.1397, 1.084, 0.1397, 1.167, 0.1054, 1.084, 0.1054, 1.0, 0.1397, 1.0, 0.1397, 1.084, 0.5623, 0.998, 0.5163, 0.998, 0.5163, 0.9361, 0.5623, 0.9361, 3.265e-07, 0.03571, 2.612e-07, 0.0, 0.06769, 2.938e-07, 0.06769, 0.03571, 0.07121, 1.167, 0.07121, 1.084, 0.1054, 1.084, 0.1054, 1.167, 0.07121, 1.084, 0.07121, 1.0, 0.1054, 1.0, 0.1054, 1.084, 0.4183, 0.839, 0.3133, 0.8839, 0.3012, 0.6567, 0.4321, 0.6459, 0.3133, 0.8839, 0.1717, 0.9171, 0.1631, 0.6708, 0.3012, 0.6567, 0.1717, 0.9171, 0.0276, 0.9271, 0.0206, 0.6799, 0.1631, 0.6708, 0.0276, 0.9271, -0.1197, 0.9432, -0.1272, 0.6882, 0.0206, 0.6799, -0.1197, 0.9432, -0.2773, 0.9628, -0.2844, 0.6961, -0.1272, 0.6882, 0.4321, 0.6459, 0.3012, 0.6567, 0.295, 0.4246, 0.4303, 0.4123, 0.3012, 0.6567, 0.1631, 0.6708, 0.1584, 0.4307, 0.295, 0.4246, 0.1631, 0.6708, 0.0206, 0.6799, 0.01799, 0.4332, 0.1584, 0.4307, 0.0206, 0.6799, -0.1272, 0.6882, -0.1289, 0.4332, 0.01799, 0.4332, -0.1272, 0.6882, -0.2844, 0.6961, -0.2854, 0.4308, -0.1289, 0.4332, 0.4303, 0.4123, 0.295, 0.4246, 0.2902, 0.197, 0.4163, 0.1829, 0.295, 0.4246, 0.1584, 0.4307, 0.1576, 0.1932, 0.2902, 0.197, 0.1584, 0.4307, 0.01799, 0.4332, 0.01961, 0.1888, 0.1576, 0.1932, 0.01799, 0.4332, -0.1289, 0.4332, -0.1256, 0.1803, 0.01961, 0.1888, -0.1289, 0.4332, -0.2854, 0.4308, -0.2806, 0.1676, -0.1256, 0.1803, 0.4163, 0.1829, 0.2902, 0.197, 0.2967, -0.02184, 0.3924, 0.01797, 0.2902, 0.197, 0.1576, 0.1932, 0.1631, -0.04348, 0.2967, -0.02184, 0.1576, 0.1932, 0.01961, 0.1888, 0.02438, -0.05044, 0.1631, -0.04348, 0.01961, 0.1888, -0.1256, 0.1803, -0.1175, -0.06902, 0.02438, -0.05044, -0.1256, 0.1803, -0.2806, 0.1676, -0.2694, -0.09371, -0.1175, -0.06902, 0.5623, 0.8741, 0.5163, 0.8741, 0.5163, 0.8122, 0.5623, 0.8122, 3.265e-07, 0.6071, 2.938e-07, 0.5714, 0.06769, 0.5714, 0.06769, 0.6071, 0.1397, 1.167, 0.1397, 1.084, 0.1739, 1.084, 0.1739, 1.167, 0.1397, 1.084, 0.1397, 1.0, 0.1739, 1.0, 0.1739, 1.084, 0.6874, 0.7503, 0.6874, 0.6669, 0.7216, 0.6669, 0.7216, 0.7503, 0.6874, 0.6669, 0.6874, 0.5836, 0.7216, 0.5836, 0.7216, 0.6669, 0.6874, 0.5836, 0.6874, 0.5003, 0.7216, 0.5003, 0.7216, 0.5836, 0.6874, 0.5003, 0.6874, 0.4169, 0.7216, 0.4169, 0.7216, 0.5003, 0.6874, 0.4169, 0.6874, 0.3336, 0.7216, 0.3336, 0.7216, 0.4169, 0.3792, 1.084, 0.3792, 1.0, 0.4134, 1.0, 0.4134, 1.084, 0.4134, 1.084, 0.4134, 1.0, 0.4477, 1.0, 0.4477, 1.084, 0.4477, 1.084, 0.4477, 1.0, 0.4819, 1.0, 0.4819, 1.084, 0.3792, 1.167, 0.3792, 1.084, 0.4134, 1.084, 0.4134, 1.167, 0.4134, 1.167, 0.4134, 1.084, 0.4477, 1.084, 0.4477, 1.167, 4.244e-07, 0.6786, 3.917e-07, 0.6429, 0.06769, 0.6429, 0.06769, 0.6786, 0.1354, 0.03571, 0.1354, 0.07143, 0.06769, 0.07143, 0.06769, 0.03571, 0.1354, 0.07143, 0.1354, 0.1071, 0.06769, 0.1071, 0.06769, 0.07143, 2.285e-07, 0.5, 1.632e-07, 0.4643, 0.06769, 0.4643, 0.06769, 0.5, 1.959e-07, 0.5357, 2.285e-07, 0.5, 0.06769, 0.5, 0.06769, 0.5357, 0.1354, 0.4904, 0.1354, 0.5261, 0.06769, 0.5261, 0.06769, 0.4904, 1.632e-07, 0.4643, 1.306e-07, 0.4286, 0.06769, 0.4286, 0.06769, 0.4643, 1.959e-07, 0.07143, 3.265e-07, 0.03571, 0.06769, 0.03571, 0.06769, 0.07143, 3.917e-07, 0.6429, 3.265e-07, 0.6071, 0.06769, 0.6071, 0.06769, 0.6429, 1.306e-07, 0.1071, 1.959e-07, 0.07143, 0.06769, 0.07143, 0.06769, 0.1071, 0.5163, 0.7503, 0.5163, 0.6669, 0.5505, 0.6669, 0.5505, 0.7503, 0.5505, 0.7503, 0.5505, 0.6669, 0.5847, 0.6669, 0.5847, 0.7503, 0.5847, 0.7503, 0.5847, 0.6669, 0.6189, 0.6669, 0.6189, 0.7503, 0.6189, 0.7503, 0.6189, 0.6669, 0.6531, 0.6669, 0.6531, 0.7503, 0.6531, 0.7503, 0.6531, 0.6669, 0.6874, 0.6669, 0.6874, 0.7503, 0.3792, 0.3336, 0.3792, 0.2503, 0.4134, 0.2503, 0.4134, 0.3336, 0.4134, 0.3336, 0.4134, 0.2503, 0.4477, 0.2503, 0.4477, 0.3336, 0.4477, 0.3336, 0.4477, 0.2503, 0.4819, 0.2503, 0.4819, 0.3336, 6.856e-07, 0.9286, 6.203e-07, 0.8929, 0.06769, 0.8929, 0.06769, 0.9286, 0.3792, 0.4169, 0.3792, 0.3336, 0.4134, 0.3336, 0.4134, 0.4169, 0.4134, 0.4169, 0.4134, 0.3336, 0.4477, 0.3336, 0.4477, 0.4169, 0.4477, 0.4169, 0.4477, 0.3336, 0.4819, 0.3336, 0.4819, 0.4169, 0.1354, 0.7761, 0.1354, 0.8118, 0.06769, 0.8118, 0.06769, 0.7761, 7.508e-07, 1.0, 7.182e-07, 0.9643, 0.06769, 0.9643, 0.06769, 1.0, 0.3792, 0.5836, 0.3792, 0.5003, 0.4134, 0.5003, 0.4134, 0.5836, 0.5011, 0.1799, 0.5091, -0.08167, 0.6636, -0.06129, 0.6558, 0.1894, 0.6558, 0.1894, 0.6636, -0.06129, 0.8082, -0.04598, 0.8017, 0.1976, 0.8017, 0.1976, 0.8082, -0.04598, 0.9494, -0.04054, 0.9429, 0.2047, 0.9429, 0.2047, 0.9494, -0.04054, 1.088, -0.01856, 1.081, 0.2148, 0.3792, 0.6669, 0.3792, 0.5836, 0.4134, 0.5836, 0.4134, 0.6669, 0.4987, 0.4415, 0.5011, 0.1799, 0.6558, 0.1894, 0.6533, 0.4415, 0.6533, 0.4415, 0.6558, 0.1894, 0.8017, 0.1976, 0.799, 0.4427, 0.799, 0.4427, 0.8017, 0.1976, 0.9429, 0.2047, 0.939, 0.4454, 0.939, 0.4454, 0.9429, 0.2047, 1.081, 0.2148, 1.077, 0.4508, 0.3792, 0.7503, 0.3792, 0.6669, 0.4134, 0.6669, 0.4134, 0.7503, 0.5016, 0.7021, 0.4987, 0.4415, 0.6533, 0.4415, 0.6553, 0.6925, 0.6553, 0.6925, 0.6533, 0.4415, 0.799, 0.4427, 0.7997, 0.6867, 0.7997, 0.6867, 0.799, 0.4427, 0.939, 0.4454, 0.9379, 0.6841, 0.9379, 0.6841, 0.939, 0.4454, 1.077, 0.4508, 1.072, 0.6819, 0.3792, 0.8336, 0.3792, 0.7503, 0.4134, 0.7503, 0.4134, 0.8336, 0.5108, 0.9614, 0.5016, 0.7021, 0.6553, 0.6925, 0.6616, 0.9405, 0.6616, 0.9405, 0.6553, 0.6925, 0.7997, 0.6867, 0.8028, 0.9263, 0.8028, 0.9263, 0.7997, 0.6867, 0.9379, 0.6841, 0.9419, 0.9223, 0.9419, 0.9223, 0.9379, 0.6841, 1.072, 0.6819, 1.077, 0.9045, 0.3792, 0.9169, 0.3792, 0.8336, 0.4134, 0.8336, 0.4134, 0.9169, 0.1354, 0.2857, 0.1354, 0.3214, 0.06769, 0.3214, 0.06769, 0.2857, 0.4819, 0.9169, 0.4477, 0.9169, 0.4477, 0.8336, 0.4819, 0.8336, 0.4477, 0.9169, 0.4134, 0.9169, 0.4134, 0.8336, 0.4477, 0.8336, 0.3792, 0.2503, 0.3792, 0.1669, 0.4134, 0.1669, 0.4134, 0.2503, 0.4134, 0.2503, 0.4134, 0.1669, 0.4477, 0.1669, 0.4477, 0.2503, 0.4477, 0.2503, 0.4477, 0.1669, 0.4819, 0.1669, 0.4819, 0.2503, 0.9419, 0.9223, 0.9449, 1.041, 0.7989, 1.045, 0.8028, 0.9263, 0.3792, 0.5003, 0.3792, 0.4169, 0.4134, 0.4169, 0.4134, 0.5003, 0.3792, 1.0, 0.3792, 0.9169, 0.4134, 0.9169, 0.4134, 1.0, 0.4134, 1.0, 0.4134, 0.9169, 0.4477, 0.9169, 0.4477, 1.0, 0.4477, 1.0, 0.4477, 0.9169, 0.4819, 0.9169, 0.4819, 1.0, 1.306e-07, 0.4286, 9.794e-08, 0.3929, 0.06769, 0.3929, 0.06769, 0.4286, 9.794e-08, 0.3929, 9.794e-08, 0.3571, 0.06769, 0.3571, 0.06769, 0.3929, -0.2856, -0.2856, -0.2856, -0.2856, -0.2856, -0.2856, -0.2856, -0.2856, -0.2856, -0.2856, -0.2856, -0.2856, -0.2856, -0.2856, -0.2856, -0.2856, -0.2856, -0.2856, -0.2856, -0.2856, -0.2856, -0.2856, -0.2856, -0.2856, -0.2856, -0.2856, -0.2856, -0.2856, -0.2856, -0.2856, -0.2856, -0.2856, -0.2856, -0.2856, -0.2856, -0.2856, -0.2856, -0.2856, -0.2856, -0.2856, -0.2856, -0.2856, -0.2856, -0.2856, -0.2856, -0.2856, -0.2856, -0.2856, -0.2856, -0.2856, -0.2856, -0.2856, -0.2856, -0.2856, -0.2856, -0.2856, -0.2856, -0.2856, -0.2856, -0.2856, -0.2856, -0.2856, -0.2856, -0.2856, -0.2856, -0.2856, -0.2856, -0.2856, -0.2856, -0.2856, -0.2856, -0.2856, -0.2856, -0.2856, -0.2856, -0.2856, -0.2856, -0.2856, -0.2856, -0.2856, -0.2856, -0.2856, -0.2856, -0.2856, -0.2856, -0.2856, -0.2856, -0.2856, -0.2856, -0.2856, -0.2856, -0.2856, -0.2856, -0.2856, -0.2856, -0.2856, -0.2856, -0.2856, -0.2856, -0.2856, -0.2856, -0.2856, -0.2856, -0.2856, -0.2856, -0.2856, -0.2856, -0.2856, -0.2856, -0.2856, -0.2856, -0.2856, -0.2856, -0.2856, -0.2856, -0.2856, -0.2856, -0.2856, -0.2856, -0.2856, -0.2856, -0.2856, -0.2856, -0.2856, -0.2856, -0.2856, -0.2856, -0.2856, -0.2856, -0.2856, -0.2856, -0.2856, -0.2856, -0.2856, -0.2856, -0.2856, -0.2856, -0.2856, -0.2856, -0.2856, -0.2856, -0.2856, -0.2856, -0.2856, -0.2856, -0.2856, -0.2856, -0.2856, -0.2856, -0.2856, -0.2856, -0.2856, -0.2856, -0.2856, -0.2856, -0.2856, -0.2856, -0.2856, -0.2856, -0.2856, -0.2856, -0.2856, -0.2856, -0.2856, -0.2856, -0.2856, -0.2856, -0.2856, -0.2856, -0.2856, -0.2856, -0.2856, -0.2856, -0.2856, -0.2856, -0.2856, 0.1354, 0.3214, 0.1354, 0.3571, 0.06769, 0.3571, 0.06769, 0.3214, 0.1354, 0.3571, 0.1354, 0.3929, 0.06769, 0.3929, 0.06769, 0.3571, 2.938e-07, 0.5714, 1.959e-07, 0.5357, 0.06769, 0.5357, 0.06769, 0.5714, 9.794e-08, 0.3571, 6.529e-08, 0.3214, 0.06769, 0.3214, 0.06769, 0.3571, 0.1354, 0.4547, 0.1354, 0.4904, 0.06769, 0.4904, 0.06769, 0.4547, -0.2856, -0.2856, -0.2856, -0.2856, -0.2856, -0.2856, -0.2856, -0.2856, -0.2856, -0.2856, -0.2856, -0.2856, -0.2856, -0.2856, -0.2856, -0.2856, -0.2856, -0.2856, -0.2856, -0.2856, -0.2856, -0.2856, -0.2856, -0.2856, -0.2856, -0.2856, -0.2856, -0.2856, -0.2856, -0.2856, -0.2856, -0.2856, -0.2856, -0.2856, -0.2856, -0.2856, -0.2856, -0.2856, -0.2856, -0.2856, -0.2856, -0.2856, -0.2856, -0.2856, -0.2856, -0.2856, -0.2856, -0.2856, 0.1354, 0.8118, 0.1354, 0.8475, 0.06769, 0.8475, 0.06769, 0.8118, 1.077, 0.9045, 1.175, 0.8661, 1.212, 0.9325, 1.091, 1.023, 0.1354, 0.7404, 0.1354, 0.7761, 0.06769, 0.7761, 0.06769, 0.7404, 7.182e-07, 0.9643, 6.856e-07, 0.9286, 0.06769, 0.9286, 0.06769, 0.9643, 0.5163, 1.0, 0.5163, 1.084, 0.482, 1.084, 0.482, 1.0, -0.2856, -0.2856, -0.2856, -0.2856, -0.2856, -0.2856, -0.2856, -0.2856, 0.482, 0.5002, 0.4479, 0.5003, 0.4477, 0.4169, 0.4819, 0.4169, 0.1354, 0.7047, 0.1354, 0.7404, 0.06769, 0.7404, 0.06769, 0.7047, 0.6616, 0.9405, 0.6544, 1.014, 0.5108, 0.9614, 0.6573, -0.1371, 0.6636, -0.06129, 0.5091, -0.08167, 0.6573, -0.1371, 0.8056, -0.1685, 0.8082, -0.04598, 0.6636, -0.06129, 0.8056, -0.1685, 0.9535, -0.1602, 0.9494, -0.04054, 0.8082, -0.04598, 0.9535, -0.1602, 1.102, -0.1381, 1.088, -0.01856, 0.9494, -0.04054, -0.2856, -0.2856, -0.2856, -0.2856, -0.2856, -0.2856, -0.2856, -0.2856, -0.2856, -0.2856, -0.2856, -0.2856, -0.2856, -0.2856, -0.2856, -0.2856, -0.2856, -0.2856, -0.2856, -0.2856, -0.2856, -0.2856, -0.2856, -0.2856, 6.203e-07, 0.8929, 5.876e-07, 0.8571, 0.06769, 0.8571, 0.06769, 0.8929, 1.077, 0.9045, 1.091, 1.023, 0.9449, 1.041, 0.9419, 0.9223, 0.8028, 0.9263, 0.7989, 1.045, 0.6544, 1.014, 0.6616, 0.9405, -0.1175, -0.06902, -0.1241, -0.1435, 0.02204, -0.1709, 0.02438, -0.05044, 0.0276, 0.9271, 0.1717, 0.9171, 0.1778, 1.041, 0.02475, 1.053, 0.02438, -0.05044, 0.02204, -0.1709, 0.1675, -0.1608, 0.1631, -0.04348, -0.2694, -0.09371, -0.1241, -0.1435, -0.1175, -0.06902, 0.1717, 0.9171, 0.3133, 0.8839, 0.3324, 1.01, 0.1778, 1.041, -0.2773, 0.9628, -0.1197, 0.9432, -0.1274, 1.02, 0.1631, -0.04348, 0.1675, -0.1608, 0.3119, -0.135, 0.2967, -0.02184, 0.2967, -0.02184, 0.3119, -0.135, 0.4289, -0.04577, 0.3924, 0.01797, -0.1197, 0.9432, 0.0276, 0.9271, 0.02475, 1.053, -0.1274, 1.02, 0.3133, 0.8839, 0.4183, 0.839, 0.4706, 0.901, 0.3324, 1.01, 0.3792, 1.084, 0.345, 1.084, 0.345, 1.0, 0.3792, 1.0, 0.3792, 1.167, 0.345, 1.167, 0.345, 1.084, 0.3792, 1.084, 0.5163, 0.7503, 0.482, 0.7503, 0.482, 0.6669, 0.5163, 0.6669, 0.1739, 1.084, 0.1739, 1.0, 0.2081, 1.0, 0.2081, 1.084, 0.1739, 1.167, 0.1739, 1.084, 0.2081, 1.084, 0.2081, 1.167, 0.1354, 0.1071, 0.1354, 0.1429, 0.06769, 0.1429, 0.06769, 0.1071, 0.5623, 0.8122, 0.5163, 0.8122, 0.5163, 0.7503, 0.5623, 0.7503, 0.4134, 0.4169, 0.4477, 0.4169, 0.4479, 0.5003, 0.4134, 0.5003, -0.2856, -0.2856, -0.2856, -0.2856, -0.2856, -0.2856, -0.2856, -0.2856, -0.2856, -0.2856, -0.2856, -0.2856, -0.2856, -0.2856, -0.2856, -0.2856, -0.2856, -0.2856, -0.2856, -0.2856, -0.2856, -0.2856, -0.2856, -0.2856, -0.2856, -0.2856, -0.2856, -0.2856, -0.2856, -0.2856, -0.2856, -0.2856, 1.306e-07, 0.1429, 1.306e-07, 0.1071, 0.06769, 0.1071, 0.06769, 0.1429, 4.244e-07, 0.7143, 4.244e-07, 0.6786, 0.06769, 0.6786, 0.06769, 0.7143, 6.529e-08, 0.3214, 0.0, 0.2857, 0.06769, 0.2857, 0.06769, 0.3214, 0.1354, 0.5261, 0.1354, 0.5618, 0.06769, 0.5618, 0.06769, 0.5261, 0.4477, 1.167, 0.4477, 1.084, 0.4819, 1.084, 0.4803, 1.137, 0.4698, 1.163, -0.2856, -0.2856, -0.2856, -0.2856, -0.2856, -0.2856, -0.2856, -0.2856, -0.2856, -0.2856, 0.5931, 1.054, 0.5777, 1.054, 0.5777, 1.0, 0.5931, 1.0, 0.6239, 0.927, 0.6393, 0.927, 0.6393, 0.9624, 0.6239, 0.9624, 0.5931, 1.08, 0.5777, 1.08, 0.5777, 1.054, 0.5931, 1.054, 1.102, -0.1381, 0.9535, -0.1602, 0.9573, -0.2761, 1.108, -0.2553, 0.9535, -0.1602, 0.8056, -0.1685, 0.808, -0.2854, 0.9573, -0.2761, 0.6085, 0.927, 0.6085, 0.986, 0.5931, 0.986, 0.5931, 0.927, 0.5623, 1.084, 0.5623, 1.0, 0.5777, 1.0, 0.5777, 1.084, 0.6085, 0.8092, 0.6085, 0.8681, 0.5931, 0.8681, 0.5931, 0.8092, 0.5623, 1.0, 0.5623, 0.9169, 0.5777, 0.9169, 0.5777, 1.0, 0.5623, 0.8336, 0.5623, 0.7503, 0.5777, 0.7503, 0.5777, 0.8336, 0.6085, 0.7503, 0.6085, 0.8092, 0.5931, 0.8092, 0.5931, 0.7503, 0.5623, 0.9169, 0.5623, 0.8336, 0.5777, 0.8336, 0.5777, 0.9169, 0.6085, 0.8681, 0.6085, 0.927, 0.5931, 0.927, 0.5931, 0.8681, 0.06769, 0.416, 0.1354, 0.416, 0.1354, 0.4315, 0.06769, 0.4315, 0.06769, 0.3929, 0.1354, 0.3929, 0.1354, 0.416, 0.06769, 0.416, 0.06769, 0.4315, 0.1354, 0.4315, 0.1354, 0.4547, 0.06769, 0.4547, 0.5777, 0.8336, 0.5777, 0.7503, 0.5931, 0.7503, 0.5931, 0.8336, 0.3119, -0.135, 0.1675, -0.1608, 0.172, -0.2739, 0.3186, -0.2491, 0.1675, -0.1608, 0.02204, -0.1709, 0.02503, -0.2854, 0.172, -0.2739, 0.7729, 0.2503, 0.7729, 0.1669, 0.7883, 0.1669, 0.7883, 0.2503, 0.737, 0.6669, 0.737, 0.7258, 0.7216, 0.7258, 0.7216, 0.6669, 0.7989, 1.045, 0.9449, 1.041, 0.948, 1.155, 0.8, 1.16, 0.9449, 1.041, 1.091, 1.023, 1.096, 1.138, 0.948, 1.155, 0.5777, 1.0, 0.5777, 0.9169, 0.5931, 0.9169, 0.5931, 1.0, 0.7729, 0.3336, 0.7729, 0.2503, 0.7883, 0.2503, 0.7883, 0.3336, 0.737, 0.9026, 0.737, 0.9616, 0.7216, 0.9616, 0.7216, 0.9026, 0.6393, 0.8681, 0.6393, 0.927, 0.6239, 0.927, 0.6239, 0.8681, 0.6393, 0.8092, 0.6393, 0.8681, 0.6239, 0.8681, 0.6239, 0.8092, 0.7729, 0.4169, 0.7729, 0.3336, 0.7883, 0.3336, 0.7883, 0.4169, 0.7729, 0.5003, 0.7729, 0.4169, 0.7883, 0.4169, 0.7883, 0.5003, 0.6393, 0.7503, 0.6393, 0.8092, 0.6239, 0.8092, 0.6239, 0.7503, 0.737, 0.7848, 0.737, 0.8437, 0.7216, 0.8437, 0.7216, 0.7848, 0.7729, 0.5836, 0.7729, 0.5003, 0.7883, 0.5003, 0.7883, 0.5836, 0.5777, 0.9169, 0.5777, 0.8336, 0.5931, 0.8336, 0.5931, 0.9169, 0.737, 0.9616, 0.737, 1.02, 0.7216, 1.02, 0.7216, 0.9616, 0.7729, 0.6669, 0.7729, 0.5836, 0.7883, 0.5836, 0.7883, 0.6669, 0.737, 0.7258, 0.737, 0.7848, 0.7216, 0.7848, 0.7216, 0.7258, 0.737, 0.8437, 0.737, 0.9026, 0.7216, 0.9026, 0.7216, 0.8437, 0.737, 1.0, 0.737, 0.9169, 0.7524, 0.9169, 0.7524, 1.0, 0.6085, 0.8092, 0.6085, 0.7503, 0.6239, 0.7503, 0.6239, 0.8092, 0.02475, 1.053, 0.1778, 1.041, 0.1836, 1.161, 0.02794, 1.175, 0.1778, 1.041, 0.3324, 1.01, 0.3399, 1.132, 0.1836, 1.161, 0.737, 0.9169, 0.737, 0.8336, 0.7524, 0.8336, 0.7524, 0.9169, 0.737, 0.8336, 0.737, 0.7503, 0.7524, 0.7503, 0.7524, 0.8336, 0.6085, 0.8681, 0.6085, 0.8092, 0.6239, 0.8092, 0.6239, 0.8681, 0.6085, 0.927, 0.6085, 0.8681, 0.6239, 0.8681, 0.6239, 0.927, 0.737, 0.7503, 0.737, 0.6669, 0.7524, 0.6669, 0.7524, 0.7503, 0.6085, 0.986, 0.6085, 0.927, 0.6239, 0.927, 0.6239, 0.986, -0.2856, -0.2856, -0.2856, -0.2856, -0.2856, -0.2856, -0.2856, -0.2856, -0.2856, -0.2856, -0.2856, -0.2856, -0.2856, -0.2856, -0.2856, -0.2856, -0.2856, -0.2856, -0.2856, -0.2856, -0.2856, -0.2856, -0.2856, -0.2856, -0.2856, -0.2856, -0.2856, -0.2856, -0.2856, -0.2856, -0.2856, -0.2856, -0.2856, -0.2856, -0.2856, -0.2856, -0.2856, -0.2856, -0.2856, -0.2856, -0.2856, -0.2856, -0.2856, -0.2856, -0.2856, -0.2856, -0.2856, -0.2856, -0.2856, -0.2856, -0.2856, -0.2856, -0.2856, -0.2856, -0.2856, -0.2856, -0.2856, -0.2856, -0.2856, -0.2856, -0.2856, -0.2856, -0.2856, -0.2856, -0.2856, -0.2856, -0.2856, -0.2856, -0.2856, -0.2856, -0.2856, -0.2856, -0.2856, -0.2856, -0.2856, -0.2856, -0.2856, -0.2856, -0.2856, -0.2856, -0.2856, -0.2856, -0.2856, -0.2856, -0.2856, -0.2856, -0.2856, -0.2856, -0.2856, -0.2856, -0.2856, -0.2856, -0.2856, -0.2856, -0.2856, -0.2856, -0.2856, -0.2856, -0.2856, -0.2856, -0.2856, -0.2856, -0.2856, -0.2856, -0.2856, -0.2856, -0.2856, -0.2856, -0.2856, -0.2856, -0.2856, -0.2856, -0.2856, -0.2856, -0.2856, -0.2856, -0.2856, -0.2856, -0.2856, -0.2856, -0.2856, -0.2856, -0.2856, -0.2856, -0.2856, -0.2856, -0.2856, -0.2856, -0.2856, -0.2856, -0.2856, -0.2856, -0.2856, -0.2856, -0.2856, -0.2856, -0.2856, -0.2856, -0.2856, -0.2856, -0.2856, -0.2856, -0.2856, -0.2856, -0.2856, -0.2856, -0.2856, -0.2856, -0.2856, -0.2856, -0.2856, -0.2856, -0.2856, -0.2856, -0.2856, -0.2856, -0.2856, -0.2856, -0.2856, -0.2856, -0.2856, -0.2856, -0.2856, -0.2856, -0.2856, -0.2856, -0.2856, -0.2856, -0.2856, -0.2856, -0.2856, -0.2856, -0.2856, -0.2856, -0.2856, -0.2856, -0.2856, -0.2856, -0.2856, -0.2856, -0.2856, -0.2856, -0.2856, -0.2856, -0.2856, -0.2856, -0.2856, -0.2856, -0.2856, -0.2856, -0.2856, -0.2856, -0.2856, -0.2856, -0.2856, -0.2856, -0.2856, -0.2856, -0.2856, -0.2856, -0.2856, -0.2856, -0.2856, -0.2856, -0.2856, -0.2856, -0.2856, -0.2856, -0.2856, -0.2856, -0.2856, -0.2856, -0.2856, -0.2856, -0.2856, -0.2856, -0.2856, -0.2856, -0.2856, -0.2856, -0.2856, -0.2856, -0.2856, -0.2856, -0.2856, -0.2856, -0.2856, -0.2856, -0.2856, -0.2856, -0.2856, -0.2856, -0.2856, -0.2856, -0.2856, -0.2856, -0.2856, -0.2856, -0.2856, -0.2856, -0.2856, -0.2856, -0.2856, -0.2856, -0.2856, -0.2856, -0.2856, -0.2856, -0.2856, -0.2856, -0.2856, -0.2856, -0.2856, -0.2856, -0.2856, -0.2856, 0.06769, 0.2857, 0.06769, 0.25, 0.1354, 0.25, 0.1354, 0.2857, 0.06769, 0.25, 0.06769, 0.2143, 0.1354, 0.2143, 0.1354, 0.25, 0.06769, 0.2143, 0.06769, 0.1786, 0.1354, 0.1786, 0.1354, 0.2143, 0.06769, 0.1786, 0.06769, 0.1429, 0.1354, 0.1429, 0.1354, 0.1786, 0.0, 0.2857, 1.306e-07, 0.25, 0.06769, 0.25, 0.06769, 0.2857, 1.306e-07, 0.25, 9.794e-08, 0.2143, 0.06769, 0.2143, 0.06769, 0.25, 9.794e-08, 0.2143, 9.794e-08, 0.1786, 0.06769, 0.1786, 0.06769, 0.2143, 9.794e-08, 0.1786, 1.306e-07, 0.1429, 0.06769, 0.1429, 0.06769, 0.1786, 0.1354, 0.5618, 0.1354, 0.5975, 0.06769, 0.5975, 0.06769, 0.5618, 0.1354, 0.5975, 0.1354, 0.6332, 0.06769, 0.6332, 0.06769, 0.5975, 0.1354, 0.6332, 0.1354, 0.669, 0.06769, 0.669, 0.06769, 0.6332, 0.1354, 0.669, 0.1354, 0.7047, 0.06769, 0.7047, 0.06769, 0.669, 4.244e-07, 0.7143, 0.06769, 0.7143, 0.06769, 0.75, 4.57e-07, 0.75, 4.57e-07, 0.75, 0.06769, 0.75, 0.06769, 0.7857, 5.223e-07, 0.7857, 5.223e-07, 0.7857, 0.06769, 0.7857, 0.06769, 0.8214, 5.55e-07, 0.8214, 5.55e-07, 0.8214, 0.06769, 0.8214, 0.06769, 0.8571, 5.876e-07, 0.8571, 0.7473, 0.4026, 0.7473, 0.3437, 0.7729, 0.3437, 0.7729, 0.4026, 0.7473, 0.1669, 0.7729, 0.1669, 0.7729, 0.2258, 0.7473, 0.2258, 1.252, -0.05685, 1.285, 0.2085, 1.215, 0.2223, 1.197, 0.03074, 1.215, 0.2223, 1.285, 0.2085, 1.285, 0.4694, 1.215, 0.4626, 1.215, 0.4626, 1.285, 0.4694, 1.267, 0.7263, 1.201, 0.6975, 1.212, 0.9325, 1.175, 0.8661, 1.201, 0.6975, 1.267, 0.7263, 0.4289, -0.04577, 0.4811, 0.1556, 0.4163, 0.1829, 0.3924, 0.01797, 0.4811, 0.1556, 0.4982, 0.4057, 0.4303, 0.4123, 0.4163, 0.1829, 0.4982, 0.4057, 0.4982, 0.6562, 0.4321, 0.6459, 0.4303, 0.4123, 0.4982, 0.6562, 0.4706, 0.901, 0.4183, 0.839, 0.4321, 0.6459, -0.2856, -0.2856, -0.2856, -0.2856, -0.2856, -0.2856, -0.2856, -0.2856, -0.2856, -0.2856, -0.2856, -0.2856, -0.2856, -0.2856, -0.2856, -0.2856, -0.2856, -0.2856, -0.2856, -0.2856, -0.2856, -0.2856, -0.2856, -0.2856, -0.2856, -0.2856, -0.2856, -0.2856, -0.2856, -0.2856, -0.2856, -0.2856, -0.2856, -0.2856, -0.2856, -0.2856, -0.2856, -0.2856, -0.2856, -0.2856, -0.2856, -0.2856, -0.2856, -0.2856, -0.2856, -0.2856, -0.2856, -0.2856, -0.2856, -0.2856, -0.2856, -0.2856, -0.2856, -0.2856, -0.2856, -0.2856, -0.2856, -0.2856, -0.2856, -0.2856, -0.2856, -0.2856, -0.2856, -0.2856, -0.2856, -0.2856, -0.2856, -0.2856, -0.2856, -0.2856, -0.2856, -0.2856, -0.2856, -0.2856, -0.2856, -0.2856, -0.2856, -0.2856, -0.2856, -0.2856, -0.2856, -0.2856, -0.2856, -0.2856, -0.2856, -0.2856, -0.2856, -0.2856, -0.2856, -0.2856, -0.2856, -0.2856, -0.2856, -0.2856, -0.2856, -0.2856, -0.2856, -0.2856, -0.2856, -0.2856, -0.2856, -0.2856, -0.2856, -0.2856, -0.2856, -0.2856, -0.2856, -0.2856, -0.2856, -0.2856, -0.2856, -0.2856, -0.2856, -0.2856, -0.2856, -0.2856, -0.2856, -0.2856, -0.2856, -0.2856, -0.2856, -0.2856, -0.2856, -0.2856, -0.2856, -0.2856, -0.2856, -0.2856, -0.2856, -0.2856, -0.2856, -0.2856, -0.2856, -0.2856, -0.2856, -0.2856, -0.2856, -0.2856, -0.2856, -0.2856, -0.2856, -0.2856, -0.2856, -0.2856, -0.2856, -0.2856, -0.2856, -0.2856, -0.2856, -0.2856, -0.2856, -0.2856, -0.2856, -0.2856, -0.2856, -0.2856, -0.2856, -0.2856, -0.2856, -0.2856, -0.2856, -0.2856, -0.2856, -0.2856, -0.2856, -0.2856, -0.2856, -0.2856, -0.2856, -0.2856, -0.2856, -0.2856, -0.2856, -0.2856, -0.2856, -0.2856, -0.2856, -0.2856, -0.2856, -0.2856, -0.2856, -0.2856, -0.2856, -0.2856, -0.2856, -0.2856, -0.2856, -0.2856, -0.2856, -0.2856, -0.2856, -0.2856, -0.2856, -0.2856, -0.2856, -0.2856, -0.2856, -0.2856, -0.2856, -0.2856, -0.2856, -0.2856, -0.2856, -0.2856, -0.2856, -0.2856, -0.2856, -0.2856, -0.2856, -0.2856, -0.2856, -0.2856, -0.2856, -0.2856, -0.2856, -0.2856, -0.2856, -0.2856, -0.2856, -0.2856, -0.2856, -0.2856, -0.2856, -0.2856, -0.2856, -0.2856, -0.2856, -0.2856, -0.2856, -0.2856, -0.2856, -0.2856, -0.2856, -0.2856, -0.2856, -0.2856, -0.2856, -0.2856, -0.2856, -0.2856, 0.345, 0.7503, 0.345, 0.8336, 0.3108, 0.8336, 0.3108, 0.7503, 0.3108, 0.7503, 0.3108, 0.8336, 0.2765, 0.8336, 0.2765, 0.7503, 0.3108, 0.5003, 0.3108, 0.5836, 0.2765, 0.5836, 0.2765, 0.5003, 0.3108, 0.5836, 0.3108, 0.6669, 0.2765, 0.6669, 0.2765, 0.5836, 0.3108, 0.6669, 0.3108, 0.7503, 0.2765, 0.7503, 0.2765, 0.6669, 0.345, 0.5003, 0.345, 0.5836, 0.3108, 0.5836, 0.3108, 0.5003, 0.345, 0.5836, 0.345, 0.6669, 0.3108, 0.6669, 0.3108, 0.5836, 0.345, 0.6669, 0.345, 0.7503, 0.3108, 0.7503, 0.3108, 0.6669, 0.1397, 0.2503, 0.1397, 0.3336, 0.1054, 0.3336, 0.1054, 0.2503, 0.1054, 0.2503, 0.1054, 0.3336, 0.07121, 0.3336, 0.07121, 0.2503, 0.1054, 0.1669, 0.1054, 0.2503, 0.07121, 0.2503, 0.1283, 0.0, 0.1397, 0.1669, 0.1397, 0.2503, 0.1054, 0.2503, 0.1054, 0.1669, 0.1054, 0.7503, 0.1054, 0.8336, 0.07121, 0.8336, 0.07121, 0.7503, 0.2765, 0.7503, 0.2765, 0.8336, 0.2423, 0.8336, 0.2423, 0.7503, 0.2423, 0.7503, 0.2423, 0.8336, 0.2081, 0.8336, 0.2081, 0.7503, 0.2081, 0.7503, 0.2081, 0.8336, 0.1739, 0.8336, 0.1739, 0.7503, 0.1739, 0.7503, 0.1739, 0.8336, 0.1397, 0.8336, 0.1397, 0.7503, 0.1397, 0.7503, 0.1397, 0.8336, 0.1054, 0.8336, 0.1054, 0.7503, 0.7216, 0.2503, 0.7216, 0.1669, 0.7473, 0.1669, 0.7473, 0.2503, 0.7216, 0.5003, 0.7216, 0.4169, 0.7473, 0.4169, 0.7473, 0.5003, 0.7216, 0.3336, 0.7216, 0.2503, 0.7473, 0.2503, 0.7473, 0.3336, 0.7216, 0.4169, 0.7216, 0.3336, 0.7473, 0.3336, 0.7473, 0.4169, 0.7216, 0.5836, 0.7216, 0.5003, 0.7473, 0.5003, 0.7473, 0.5836, 0.2765, 0.5003, 0.2765, 0.5836, 0.2423, 0.5003, 0.7473, 0.6383, 0.7473, 0.5794, 0.7729, 0.5794, 0.7729, 0.6383, 0.7473, 0.5205, 0.7473, 0.4616, 0.7729, 0.4616, 0.7729, 0.5205, 0.7473, 0.5794, 0.7473, 0.5205, 0.7729, 0.5205, 0.7729, 0.5794, 0.7473, 0.4616, 0.7473, 0.4026, 0.7729, 0.4026, 0.7729, 0.4616, 0.7216, 0.6669, 0.7216, 0.5836, 0.7473, 0.5836, 0.7473, 0.6669, 0.3337, 0.5, 0.3337, 0.5833, 0.2995, 0.5833, 0.8044, 0.05893, 0.8301, 0.05893, 0.8301, 0.1768, 0.8044, 0.1768, 0.0, 0.0, 1.0, 0.0, 1.0, 1.0, 0.0, 1.0])
me_plane.materials.append(mat_metal)
me_plane.materials.append(mat_connectors)
me_plane.materials.append(mat_gap)
me_plane.use_remesh_preserve_volume = False
me_plane.use_remesh_preserve_attributes = False
me_plane.use_mirror_vertex_groups = False
me_plane.update()

# ---- objects
ob_plane = bpy.data.objects.new('Plane', me_plane)
ob_lamp = bpy.data.objects.new('Lamp', light_lamp)
ob_camera = bpy.data.objects.new('Camera', cam_camera)

# ---- transforms, parenting, visibility, modifiers, constraints
ob_plane.location = (0.0, 0.0, 0.0)
ob_plane.rotation_euler = (0.0, -0.0, -1.571)
ob_plane.lineart.crease_threshold = 0.0
_vg = ob_plane.vertex_groups.new(name='Metal')
_vg = ob_plane.vertex_groups.new(name='Connectors')
_vg = ob_plane.vertex_groups.new(name='Gap')
_m = ob_plane.modifiers.new('Bevel', 'BEVEL')
_m.width = 0.02
_m.width_pct = 0.02
_m.segments = 2
_m.limit_method = 'WEIGHT'
_m.spread = 0.0
_m = ob_plane.modifiers.new('Mirror', 'MIRROR')
_m.use_axis = (True, True, False)
_m = ob_plane.modifiers.new('Array', 'ARRAY')
_m.show_render = False
_m.constant_offset_displace = (0.0, 0.0, 0.0)
_m = ob_plane.modifiers.new('Array.001', 'ARRAY')
_m.show_render = False
_m.constant_offset_displace = (0.0, 0.0, 0.0)
_m.relative_offset_displace = (0.0, 1.0, 0.0)
ob_lamp.location = (-6.167, -0.8694, 5.904)
ob_lamp.rotation_euler = (0.7854, 0.05522, 4.782)
ob_lamp.lock_rotations_4d = False
ob_lamp.empty_display_type = 'ARROWS'
ob_lamp.color = (0.0, 0.0, 0.0, 0.0)
ob_lamp.lineart.crease_threshold = 0.0
ob_camera.location = (0.0, -5.0, 5.0)
ob_camera.rotation_euler = (0.7854, 0.0, 0.0)
ob_camera.lock_rotations_4d = False
ob_camera.empty_display_type = 'ARROWS'
ob_camera.color = (0.0, 0.0, 0.0, 0.0)
ob_camera.display_type = 'WIRE'
ob_camera.lineart.crease_threshold = 0.0

# ---- collection membership
col_collection_1.objects.link(ob_plane)
col_collection_1.objects.link(ob_lamp)
col_collection_1.objects.link(ob_camera)

# ---- scene / render settings (as saved in the file)
scene.camera = ob_camera
scene.frame_start = 1; scene.frame_end = 250; scene.frame_set(1)
scene.render.engine = 'BLENDER_EEVEE_NEXT'
scene.render.resolution_x = 256
scene.render.resolution_y = 256
scene.render.pixel_aspect_x = 1.41
scene.render.dither_intensity = 0.0
scene.render.film_transparent = True
scene.cycles.use_denoising = False
scene.cycles.samples = 128
scene.cycles.sampling_pattern = 'TABULATED_SOBOL'
scene.cycles.use_adaptive_sampling = False
scene.cycles.use_light_tree = False
scene.cycles.blur_glossy = 0.0
scene.cycles.sample_clamp_indirect = 0.0
scene.eevee.use_gtao = True
scene.view_settings.view_transform = 'Standard'
bpy.context.view_layer.update()
